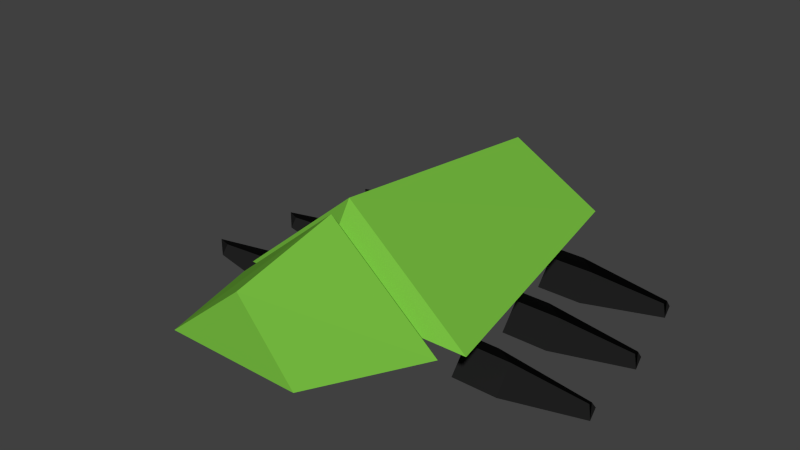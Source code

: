 # Source: CreepOne.blend  (saved by Blender 2.70.0; exported with 4.5.12 LTS)
import bpy
from mathutils import Matrix  # noqa: F401  (used for matrix-valued properties, if any)

bpy.ops.wm.read_factory_settings(use_empty=True)
scene = bpy.context.scene
scene.name = 'Scene'

# ---- collections
col_collection_1 = bpy.data.collections.new('Collection 1'); scene.collection.children.link(col_collection_1)

# ---- materials (node trees are filled in below, after node groups)
mat_material_001 = bpy.data.materials.new('Material.001')
mat_material_001.alpha_threshold = 0.0
mat_material_001.use_transparent_shadow = False
mat_material_001.diffuse_color = (0.01467, 0.01467, 0.01467, 1.0)
mat_material_001.roughness = 0.5
mat_material_001.line_color = (0.0, 0.0, 0.0, 1.0)
mat_material = bpy.data.materials.new('Material')
mat_material.alpha_threshold = 0.0
mat_material.use_transparent_shadow = False
mat_material.diffuse_color = (0.1836, 0.5071, 0.05197, 1.0)
mat_material.roughness = 0.5
mat_material.line_color = (0.0, 0.0, 0.0, 1.0)

# ---- material node trees

# ---- world
world_world = bpy.data.worlds.new('World'); scene.world = world_world
world_world.color = (0.05088, 0.05088, 0.05088)
world_world.use_sun_shadow = False
world_world.sun_shadow_jitter_overblur = 0.0
world_world.cycles.sampling_method = 'MANUAL'
world_world.cycles.sample_map_resolution = 256

# ---- meshes
me_cube_005 = bpy.data.meshes.new('Cube.005')
me_cube_005.from_pydata([(0.2345, -2.98e-08, 0.08924), (-0.08765, -2.98e-08, 0.08924), (-0.08765, -0.1686, -0.04462), (-0.08765, 0.1686, -0.04462), (0.2345, 0.1686, -0.04462), (0.2345, -0.1686, -0.04462), (0.8234, -2.98e-08, 0.03269), (0.8234, 0.06178, -0.01635), (0.8234, -0.06178, -0.01635)], [], [(4, 0, 6, 7), (5, 0, 1, 2), (0, 4, 3, 1), (8, 7, 6), (0, 5, 8, 6)])
me_cube_005.materials.append(mat_material_001)
me_cube_005.use_remesh_preserve_volume = False
me_cube_005.use_remesh_preserve_attributes = False
me_cube_005.use_mirror_vertex_groups = False
me_cube_005.update()
me_cube_008 = bpy.data.meshes.new('Cube.008')
me_cube_008.from_pydata([(0.2345, -2.98e-08, 0.08924), (-0.08765, -2.98e-08, 0.08924), (-0.08765, -0.1686, -0.04462), (-0.08765, 0.1686, -0.04462), (0.2345, 0.1686, -0.04462), (0.2345, -0.1686, -0.04462), (0.8234, -2.98e-08, 0.03269), (0.8234, 0.06178, -0.01635), (0.8234, -0.06178, -0.01635)], [], [(4, 0, 6, 7), (5, 0, 1, 2), (0, 4, 3, 1), (8, 7, 6), (0, 5, 8, 6)])
me_cube_008.materials.append(mat_material_001)
me_cube_008.use_remesh_preserve_volume = False
me_cube_008.use_remesh_preserve_attributes = False
me_cube_008.use_mirror_vertex_groups = False
me_cube_008.update()
me_cube_006 = bpy.data.meshes.new('Cube.006')
me_cube_006.from_pydata([(0.2345, -2.98e-08, 0.08924), (-0.08765, -2.98e-08, 0.08924), (-0.08765, -0.1686, -0.04462), (-0.08765, 0.1686, -0.04462), (0.2345, 0.1686, -0.04462), (0.2345, -0.1686, -0.04462), (0.8234, -2.98e-08, 0.03269), (0.8234, 0.06178, -0.01635), (0.8234, -0.06178, -0.01635)], [], [(4, 0, 6, 7), (5, 0, 1, 2), (0, 4, 3, 1), (8, 7, 6), (0, 5, 8, 6)])
me_cube_006.materials.append(mat_material_001)
me_cube_006.use_remesh_preserve_volume = False
me_cube_006.use_remesh_preserve_attributes = False
me_cube_006.use_mirror_vertex_groups = False
me_cube_006.update()
me_cube_007 = bpy.data.meshes.new('Cube.007')
me_cube_007.from_pydata([(0.2345, -2.98e-08, 0.08924), (-0.08765, -2.98e-08, 0.08924), (-0.08765, -0.1686, -0.04462), (-0.08765, 0.1686, -0.04462), (0.2345, 0.1686, -0.04462), (0.2345, -0.1686, -0.04462), (0.8234, -2.98e-08, 0.03269), (0.8234, 0.06178, -0.01635), (0.8234, -0.06178, -0.01635)], [], [(4, 0, 6, 7), (5, 0, 1, 2), (0, 4, 3, 1), (8, 7, 6), (0, 5, 8, 6)])
me_cube_007.materials.append(mat_material_001)
me_cube_007.use_remesh_preserve_volume = False
me_cube_007.use_remesh_preserve_attributes = False
me_cube_007.use_mirror_vertex_groups = False
me_cube_007.update()
me_cube_004 = bpy.data.meshes.new('Cube.004')
me_cube_004.from_pydata([(0.2345, -2.98e-08, 0.08924), (-0.08765, -2.98e-08, 0.08924), (-0.08765, -0.1686, -0.04462), (-0.08765, 0.1686, -0.04462), (0.2345, 0.1686, -0.04462), (0.2345, -0.1686, -0.04462), (0.8234, -2.98e-08, 0.03269), (0.8234, 0.06178, -0.01635), (0.8234, -0.06178, -0.01635)], [], [(4, 0, 6, 7), (5, 0, 1, 2), (0, 4, 3, 1), (8, 7, 6), (0, 5, 8, 6)])
me_cube_004.materials.append(mat_material_001)
me_cube_004.use_remesh_preserve_volume = False
me_cube_004.use_remesh_preserve_attributes = False
me_cube_004.use_mirror_vertex_groups = False
me_cube_004.update()
me_cube_001 = bpy.data.meshes.new('Cube.001')
me_cube_001.from_pydata([(0.2345, -2.98e-08, 0.08924), (-0.08765, -2.98e-08, 0.08924), (-0.08765, -0.1686, -0.04462), (-0.08765, 0.1686, -0.04462), (0.2345, 0.1686, -0.04462), (0.2345, -0.1686, -0.04462), (0.8234, -2.98e-08, 0.03269), (0.8234, 0.06178, -0.01635), (0.8234, -0.06178, -0.01635)], [], [(4, 0, 6, 7), (5, 0, 1, 2), (0, 4, 3, 1), (8, 7, 6), (0, 5, 8, 6)])
me_cube_001.materials.append(mat_material_001)
me_cube_001.use_remesh_preserve_volume = False
me_cube_001.use_remesh_preserve_attributes = False
me_cube_001.use_mirror_vertex_groups = False
me_cube_001.update()
me_cube = bpy.data.meshes.new('Cube')
me_cube.from_pydata([(-1.193e-07, -0.3306, 0.5071), (-7.66e-08, -0.2553, 0.4003), (-0.7143, -0.2553, -0.2001), (0.7143, -0.2553, -0.2001), (0.6376, 2.053, -0.1786), (1.0, -0.1521, -0.2802), (-1.0, -0.1521, -0.2802), (-0.6376, 2.053, -0.1786), (7.463e-07, 1.848, 0.3573), (-3.576e-08, -0.1521, 0.5604), (-0.9049, -0.3306, -0.2536), (0.9049, -0.3306, -0.2536), (-5.72e-07, -1.189, 0.3056), (-0.5454, -1.275, -0.1528), (0.5454, -1.275, -0.1528)], [], [(8, 7, 6, 9), (9, 6, 2, 1), (5, 9, 1, 3), (7, 8, 4), (3, 1, 0, 11), (4, 8, 9, 5), (11, 0, 12, 14), (1, 2, 10, 0), (13, 14, 12), (0, 10, 13, 12)])
me_cube.materials.append(mat_material)
me_cube.use_remesh_preserve_volume = False
me_cube.use_remesh_preserve_attributes = False
me_cube.use_mirror_vertex_groups = False
me_cube.update()
arm_armature_007 = bpy.data.armatures.new('Armature.007')  # bones are not reproduced
arm_armature_006 = bpy.data.armatures.new('Armature.006')  # bones are not reproduced
arm_armature_005 = bpy.data.armatures.new('Armature.005')  # bones are not reproduced
arm_armature_004 = bpy.data.armatures.new('Armature.004')  # bones are not reproduced
arm_armature_003 = bpy.data.armatures.new('Armature.003')  # bones are not reproduced
arm_armature_002 = bpy.data.armatures.new('Armature.002')  # bones are not reproduced

# ---- objects
ob_leftthree = bpy.data.objects.new('LeftThree', arm_armature_007)
ob_cube_003 = bpy.data.objects.new('Cube.003', me_cube_005)
ob_rightthree = bpy.data.objects.new('RightThree', arm_armature_006)
ob_cube_006 = bpy.data.objects.new('Cube.006', me_cube_008)
ob_rightone = bpy.data.objects.new('RightOne', arm_armature_005)
ob_cube_004 = bpy.data.objects.new('Cube.004', me_cube_006)
ob_righttwo = bpy.data.objects.new('RightTwo', arm_armature_004)
ob_cube_005 = bpy.data.objects.new('Cube.005', me_cube_007)
ob_lefttwo = bpy.data.objects.new('LeftTwo', arm_armature_003)
ob_cube_002 = bpy.data.objects.new('Cube.002', me_cube_004)
ob_leftone = bpy.data.objects.new('LeftOne', arm_armature_002)
ob_cube_001 = bpy.data.objects.new('Cube.001', me_cube_001)
ob_cube = bpy.data.objects.new('Cube', me_cube)

# ---- transforms, parenting, visibility, modifiers, constraints
ob_leftthree.location = (0.4308, 1.354, -0.1942)
ob_leftthree.lineart.crease_threshold = 0.0
ob_cube_003.parent = ob_leftthree
ob_cube_003.matrix_parent_inverse = Matrix(((1.0, 0.0, 0.0, -0.4308), (0.0, 6.706e-08, 1.0, 0.1627), (0.0, -1.0, 7.55e-08, 1.354), (0.0, 0.0, 0.0, 1.0)))
ob_cube_003.location = (0.4276, 1.356, -0.1254)
ob_cube_003.lineart.crease_threshold = 0.0
ob_rightthree.location = (-0.4071, 1.368, -0.1942)
ob_rightthree.lineart.crease_threshold = 0.0
ob_cube_006.parent = ob_rightthree
ob_cube_006.matrix_parent_inverse = Matrix(((1.0, 0.0, 0.0, 0.4071), (0.0, 7.451e-08, 1.0, 0.1627), (0.0, -1.0, 7.55e-08, 1.368), (0.0, 0.0, 0.0, 1.0)))
ob_cube_006.location = (-0.4104, 1.365, -0.1254)
ob_cube_006.rotation_euler = (0.0, -0.0, -3.142)
ob_cube_006.lineart.crease_threshold = 0.0
ob_rightone.location = (-0.6343, 0.1467, -0.1942)
ob_rightone.lineart.crease_threshold = 0.0
ob_cube_004.parent = ob_rightone
ob_cube_004.matrix_parent_inverse = Matrix(((1.0, 0.0, 0.0, 0.6343), (0.0, 7.55e-08, 1.0, 0.1627), (0.0, -1.0, 7.55e-08, 0.1467), (0.0, 0.0, 0.0, 1.0)))
ob_cube_004.location = (-0.6353, 0.1448, -0.1254)
ob_cube_004.rotation_euler = (0.0, -0.0, -3.142)
ob_cube_004.lineart.crease_threshold = 0.0
ob_righttwo.location = (-0.5633, 0.7432, -0.1942)
ob_righttwo.lineart.crease_threshold = 0.0
ob_cube_005.parent = ob_righttwo
ob_cube_005.matrix_parent_inverse = Matrix(((1.0, 0.0, 0.0, 0.5633), (0.0, 7.55e-08, 1.0, 0.1627), (0.0, -1.0, 7.55e-08, 0.7432), (0.0, 0.0, 0.0, 1.0)))
ob_cube_005.location = (-0.5672, 0.7447, -0.1254)
ob_cube_005.rotation_euler = (0.0, -0.0, -3.142)
ob_cube_005.lineart.crease_threshold = 0.0
ob_lefttwo.location = (0.568, 0.7432, -0.1942)
ob_lefttwo.lineart.crease_threshold = 0.0
ob_cube_002.parent = ob_lefttwo
ob_cube_002.matrix_parent_inverse = Matrix(((1.0, 0.0, 0.0, -0.568), (0.0, 7.55e-08, 1.0, 0.1627), (0.0, -1.0, 7.55e-08, 0.7432), (0.0, 0.0, 0.0, 1.0)))
ob_cube_002.location = (0.5665, 0.7468, -0.1254)
ob_cube_002.lineart.crease_threshold = 0.0
ob_leftone.location = (0.6201, 0.1515, -0.1942)
ob_leftone.lineart.crease_threshold = 0.0
ob_cube_001.parent = ob_leftone
ob_cube_001.matrix_parent_inverse = Matrix(((1.0, 0.0, 0.0, -0.6201), (0.0, 7.55e-08, 1.0, 0.1627), (0.0, -1.0, 7.55e-08, 0.1515), (0.0, 0.0, 0.0, 1.0)))
ob_cube_001.location = (0.6191, 0.1516, -0.1254)
ob_cube_001.lineart.crease_threshold = 0.0
ob_cube.location = (0.0, 0.0, 0.2748)
ob_cube.scale = (0.8266, 0.8266, 0.8266)
ob_cube.lock_rotations_4d = False
ob_cube.empty_display_type = 'ARROWS'
ob_cube.lineart.crease_threshold = 0.0

# ---- collection membership
col_collection_1.objects.link(ob_leftthree)
col_collection_1.objects.link(ob_cube_003)
col_collection_1.objects.link(ob_rightthree)
col_collection_1.objects.link(ob_cube_006)
col_collection_1.objects.link(ob_rightone)
col_collection_1.objects.link(ob_cube_004)
col_collection_1.objects.link(ob_righttwo)
col_collection_1.objects.link(ob_cube_005)
col_collection_1.objects.link(ob_lefttwo)
col_collection_1.objects.link(ob_cube_002)
col_collection_1.objects.link(ob_leftone)
col_collection_1.objects.link(ob_cube_001)
col_collection_1.objects.link(ob_cube)

# ---- scene / render settings (as saved in the file)
scene.frame_start = 1; scene.frame_end = 250; scene.frame_set(1)
scene.render.engine = 'BLENDER_EEVEE_NEXT'
scene.render.resolution_percentage = 50
scene.render.dither_intensity = 0.0
scene.cycles.use_denoising = False
scene.cycles.samples = 10
scene.cycles.sampling_pattern = 'TABULATED_SOBOL'
scene.cycles.light_sampling_threshold = 0.0
scene.cycles.use_adaptive_sampling = False
scene.cycles.use_light_tree = False
scene.cycles.blur_glossy = 0.0
scene.cycles.volume_bounces = 1
scene.cycles.pixel_filter_type = 'GAUSSIAN'
scene.cycles.sample_clamp_indirect = 0.0
scene.view_settings.view_transform = 'Standard'
bpy.context.view_layer.update()

# ---- added for rendering (the .blend has no active camera and no usable light): camera, sun
cam_auto = bpy.data.cameras.new('AutoCamera')
cam_auto.lens = 50.0
cam_auto.sensor_width = 36.0
cam_auto.clip_end = 1000.0
ob_auto_camera = bpy.data.objects.new('AutoCamera', cam_auto)
scene.collection.objects.link(ob_auto_camera)
ob_auto_camera.location = (3.74653, -4.18421, 3.39434)
ob_auto_camera.rotation_euler = (1.09748, -7.21219e-08, 0.694738)
scene.camera = ob_auto_camera
light_auto_sun = bpy.data.lights.new('AutoSun', 'SUN')
light_auto_sun.energy = 3.0
light_auto_sun.angle = 0.0523599
ob_auto_sun = bpy.data.objects.new('AutoSun', light_auto_sun)
scene.collection.objects.link(ob_auto_sun)
ob_auto_sun.rotation_euler = (0.872665, 0.174533, 0.523599)
bpy.context.view_layer.update()

